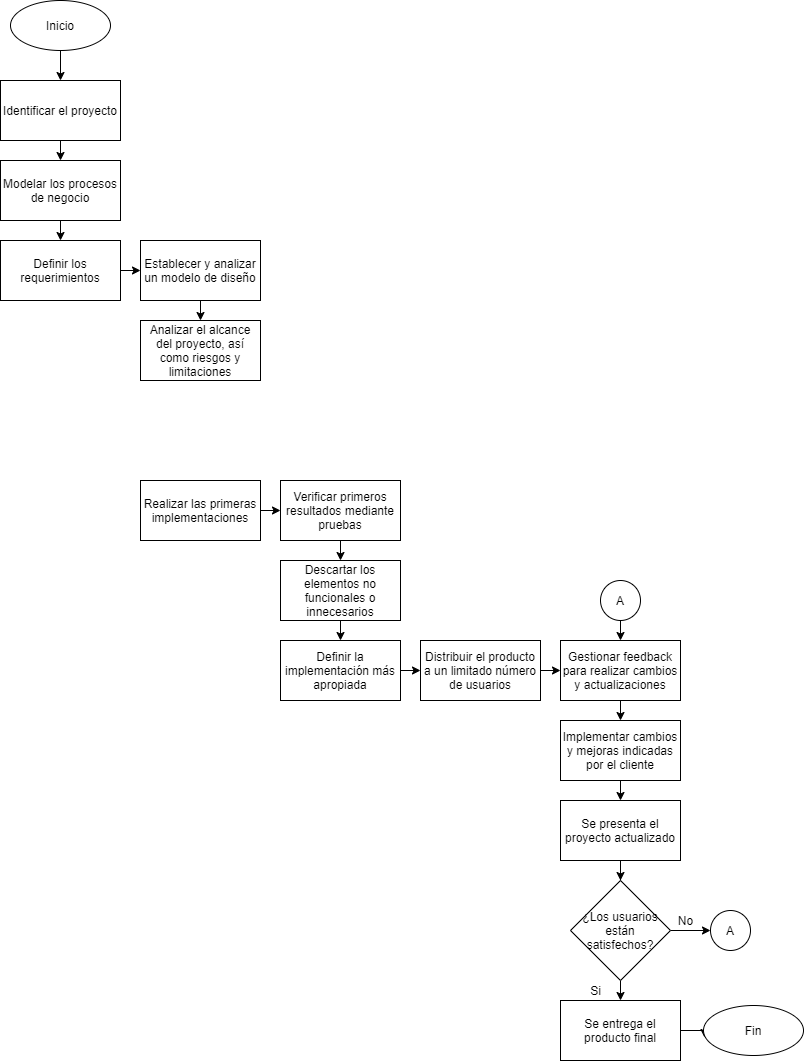

The diagram above was exported from draw.io. Its source (the exported page's mxGraphModel, read from the mxfile embedded in the PNG):
<mxGraphModel dx="617" dy="478" grid="1" gridSize="10" guides="1" tooltips="1" connect="1" arrows="1" fold="1" page="1" pageScale="1" pageWidth="827" pageHeight="1169" math="0" shadow="0">
  <root>
    <mxCell id="0" />
    <mxCell id="1" parent="0" />
    <mxCell id="4" style="edgeStyle=orthogonalEdgeStyle;rounded=0;orthogonalLoop=1;jettySize=auto;html=1;exitX=0.5;exitY=1;exitDx=0;exitDy=0;entryX=0.5;entryY=0;entryDx=0;entryDy=0;" parent="1" source="2" target="3" edge="1">
      <mxGeometry relative="1" as="geometry" />
    </mxCell>
    <mxCell id="2" value="Inicio" style="ellipse;whiteSpace=wrap;html=1;" parent="1" vertex="1">
      <mxGeometry x="27" y="40" width="100" height="50" as="geometry" />
    </mxCell>
    <mxCell id="10" style="edgeStyle=orthogonalEdgeStyle;rounded=0;orthogonalLoop=1;jettySize=auto;html=1;exitX=0.5;exitY=1;exitDx=0;exitDy=0;entryX=0.5;entryY=0;entryDx=0;entryDy=0;" edge="1" parent="1" source="3" target="7">
      <mxGeometry relative="1" as="geometry" />
    </mxCell>
    <mxCell id="3" value="Identificar el proyecto" style="rounded=0;whiteSpace=wrap;html=1;" parent="1" vertex="1">
      <mxGeometry x="17" y="120" width="120" height="60" as="geometry" />
    </mxCell>
    <mxCell id="14" style="edgeStyle=orthogonalEdgeStyle;rounded=0;orthogonalLoop=1;jettySize=auto;html=1;exitX=1;exitY=0.5;exitDx=0;exitDy=0;entryX=0;entryY=0.5;entryDx=0;entryDy=0;" edge="1" parent="1" source="5" target="13">
      <mxGeometry relative="1" as="geometry" />
    </mxCell>
    <mxCell id="5" value="Definir los requerimientos" style="rounded=0;whiteSpace=wrap;html=1;" parent="1" vertex="1">
      <mxGeometry x="17" y="280" width="120" height="60" as="geometry" />
    </mxCell>
    <mxCell id="12" style="edgeStyle=orthogonalEdgeStyle;rounded=0;orthogonalLoop=1;jettySize=auto;html=1;exitX=0.5;exitY=1;exitDx=0;exitDy=0;entryX=0.5;entryY=0;entryDx=0;entryDy=0;" edge="1" parent="1" source="7" target="5">
      <mxGeometry relative="1" as="geometry" />
    </mxCell>
    <mxCell id="7" value="Modelar los procesos de negocio" style="rounded=0;whiteSpace=wrap;html=1;" vertex="1" parent="1">
      <mxGeometry x="17" y="200" width="120" height="60" as="geometry" />
    </mxCell>
    <mxCell id="17" style="edgeStyle=orthogonalEdgeStyle;rounded=0;orthogonalLoop=1;jettySize=auto;html=1;exitX=0.5;exitY=1;exitDx=0;exitDy=0;entryX=0.5;entryY=0;entryDx=0;entryDy=0;" edge="1" parent="1" source="13" target="15">
      <mxGeometry relative="1" as="geometry" />
    </mxCell>
    <mxCell id="13" value="Establecer y analizar un modelo de diseño" style="rounded=0;whiteSpace=wrap;html=1;" vertex="1" parent="1">
      <mxGeometry x="157" y="280" width="120" height="60" as="geometry" />
    </mxCell>
    <mxCell id="15" value="Analizar el alcance del proyecto, así como riesgos y limitaciones" style="rounded=0;whiteSpace=wrap;html=1;" vertex="1" parent="1">
      <mxGeometry x="157" y="360" width="120" height="60" as="geometry" />
    </mxCell>
    <mxCell id="39" style="edgeStyle=orthogonalEdgeStyle;rounded=0;orthogonalLoop=1;jettySize=auto;html=1;exitX=1;exitY=0.5;exitDx=0;exitDy=0;entryX=0;entryY=0.5;entryDx=0;entryDy=0;" edge="1" parent="1" source="40" target="42">
      <mxGeometry relative="1" as="geometry" />
    </mxCell>
    <mxCell id="40" value="Realizar las primeras implementaciones" style="rounded=0;whiteSpace=wrap;html=1;" vertex="1" parent="1">
      <mxGeometry x="157" y="520" width="120" height="60" as="geometry" />
    </mxCell>
    <mxCell id="41" style="edgeStyle=orthogonalEdgeStyle;rounded=0;orthogonalLoop=1;jettySize=auto;html=1;exitX=0.5;exitY=1;exitDx=0;exitDy=0;entryX=0.5;entryY=0;entryDx=0;entryDy=0;" edge="1" parent="1" source="42" target="51">
      <mxGeometry relative="1" as="geometry" />
    </mxCell>
    <mxCell id="42" value="Verificar primeros resultados mediante pruebas" style="rounded=0;whiteSpace=wrap;html=1;" vertex="1" parent="1">
      <mxGeometry x="297" y="520" width="120" height="60" as="geometry" />
    </mxCell>
    <mxCell id="43" style="edgeStyle=orthogonalEdgeStyle;rounded=0;orthogonalLoop=1;jettySize=auto;html=1;exitX=1;exitY=0.5;exitDx=0;exitDy=0;entryX=0;entryY=0.5;entryDx=0;entryDy=0;" edge="1" parent="1" source="44" target="46">
      <mxGeometry relative="1" as="geometry" />
    </mxCell>
    <mxCell id="44" value="Definir la implementación más apropiada" style="rounded=0;whiteSpace=wrap;html=1;" vertex="1" parent="1">
      <mxGeometry x="297" y="680" width="120" height="60" as="geometry" />
    </mxCell>
    <mxCell id="45" style="edgeStyle=orthogonalEdgeStyle;rounded=0;orthogonalLoop=1;jettySize=auto;html=1;exitX=1;exitY=0.5;exitDx=0;exitDy=0;entryX=0;entryY=0.5;entryDx=0;entryDy=0;" edge="1" parent="1" source="46" target="48">
      <mxGeometry relative="1" as="geometry" />
    </mxCell>
    <mxCell id="46" value="Distribuir el producto a un limitado número de usuarios" style="rounded=0;whiteSpace=wrap;html=1;" vertex="1" parent="1">
      <mxGeometry x="437" y="680" width="120" height="60" as="geometry" />
    </mxCell>
    <mxCell id="47" style="edgeStyle=orthogonalEdgeStyle;rounded=0;orthogonalLoop=1;jettySize=auto;html=1;exitX=0.5;exitY=1;exitDx=0;exitDy=0;entryX=0.5;entryY=0;entryDx=0;entryDy=0;" edge="1" parent="1" source="48">
      <mxGeometry relative="1" as="geometry">
        <mxPoint x="637" y="760" as="targetPoint" />
      </mxGeometry>
    </mxCell>
    <mxCell id="48" value="Gestionar feedback para realizar cambios y actualizaciones" style="rounded=0;whiteSpace=wrap;html=1;" vertex="1" parent="1">
      <mxGeometry x="577" y="680" width="120" height="60" as="geometry" />
    </mxCell>
    <mxCell id="50" style="edgeStyle=orthogonalEdgeStyle;rounded=0;orthogonalLoop=1;jettySize=auto;html=1;exitX=0.5;exitY=1;exitDx=0;exitDy=0;entryX=0.5;entryY=0;entryDx=0;entryDy=0;" edge="1" parent="1" source="51" target="44">
      <mxGeometry relative="1" as="geometry" />
    </mxCell>
    <mxCell id="51" value="Descartar los elementos no funcionales o innecesarios" style="rounded=0;whiteSpace=wrap;html=1;" vertex="1" parent="1">
      <mxGeometry x="297" y="600" width="120" height="60" as="geometry" />
    </mxCell>
    <mxCell id="55" style="edgeStyle=orthogonalEdgeStyle;rounded=0;orthogonalLoop=1;jettySize=auto;html=1;exitX=0.5;exitY=1;exitDx=0;exitDy=0;entryX=0.5;entryY=0;entryDx=0;entryDy=0;" edge="1" parent="1" source="53">
      <mxGeometry relative="1" as="geometry">
        <mxPoint x="637" y="840" as="targetPoint" />
      </mxGeometry>
    </mxCell>
    <mxCell id="53" value="Implementar cambios y mejoras indicadas por el cliente" style="rounded=0;whiteSpace=wrap;html=1;" vertex="1" parent="1">
      <mxGeometry x="577" y="760" width="120" height="60" as="geometry" />
    </mxCell>
    <mxCell id="58" style="edgeStyle=orthogonalEdgeStyle;rounded=0;orthogonalLoop=1;jettySize=auto;html=1;exitX=0.5;exitY=1;exitDx=0;exitDy=0;" edge="1" parent="1" source="56" target="57">
      <mxGeometry relative="1" as="geometry" />
    </mxCell>
    <mxCell id="56" value="Se presenta el proyecto actualizado" style="rounded=0;whiteSpace=wrap;html=1;" vertex="1" parent="1">
      <mxGeometry x="577" y="840" width="120" height="60" as="geometry" />
    </mxCell>
    <mxCell id="64" style="edgeStyle=orthogonalEdgeStyle;rounded=0;orthogonalLoop=1;jettySize=auto;html=1;exitX=0.5;exitY=1;exitDx=0;exitDy=0;entryX=0.5;entryY=0;entryDx=0;entryDy=0;" edge="1" parent="1" source="57" target="59">
      <mxGeometry relative="1" as="geometry" />
    </mxCell>
    <mxCell id="72" style="edgeStyle=orthogonalEdgeStyle;rounded=0;orthogonalLoop=1;jettySize=auto;html=1;exitX=1;exitY=0.5;exitDx=0;exitDy=0;entryX=0;entryY=0.5;entryDx=0;entryDy=0;" edge="1" parent="1" source="57" target="70">
      <mxGeometry relative="1" as="geometry" />
    </mxCell>
    <mxCell id="57" value="¿Los usuarios están satisfechos?" style="rhombus;whiteSpace=wrap;html=1;" vertex="1" parent="1">
      <mxGeometry x="587" y="920" width="100" height="100" as="geometry" />
    </mxCell>
    <mxCell id="74" style="edgeStyle=orthogonalEdgeStyle;rounded=0;orthogonalLoop=1;jettySize=auto;html=1;exitX=1;exitY=0.5;exitDx=0;exitDy=0;entryX=0.01;entryY=0.64;entryDx=0;entryDy=0;entryPerimeter=0;" edge="1" parent="1" source="59" target="61">
      <mxGeometry relative="1" as="geometry" />
    </mxCell>
    <mxCell id="59" value="Se entrega el producto final" style="rounded=0;whiteSpace=wrap;html=1;" vertex="1" parent="1">
      <mxGeometry x="577" y="1040" width="120" height="60" as="geometry" />
    </mxCell>
    <mxCell id="61" value="Fin" style="ellipse;whiteSpace=wrap;html=1;" vertex="1" parent="1">
      <mxGeometry x="720" y="1045" width="100" height="50" as="geometry" />
    </mxCell>
    <mxCell id="66" value="Si" style="text;html=1;align=center;verticalAlign=middle;resizable=0;points=[];autosize=1;" vertex="1" parent="1">
      <mxGeometry x="597" y="1020" width="30" height="20" as="geometry" />
    </mxCell>
    <mxCell id="68" style="edgeStyle=orthogonalEdgeStyle;rounded=0;orthogonalLoop=1;jettySize=auto;html=1;exitX=0.5;exitY=1;exitDx=0;exitDy=0;entryX=0.5;entryY=0;entryDx=0;entryDy=0;" edge="1" parent="1" source="67" target="48">
      <mxGeometry relative="1" as="geometry" />
    </mxCell>
    <mxCell id="67" value="A" style="ellipse;whiteSpace=wrap;html=1;aspect=fixed;" vertex="1" parent="1">
      <mxGeometry x="617" y="620" width="40" height="40" as="geometry" />
    </mxCell>
    <mxCell id="70" value="A" style="ellipse;whiteSpace=wrap;html=1;aspect=fixed;" vertex="1" parent="1">
      <mxGeometry x="727" y="950" width="40" height="40" as="geometry" />
    </mxCell>
    <mxCell id="73" value="No" style="text;html=1;align=center;verticalAlign=middle;resizable=0;points=[];autosize=1;" vertex="1" parent="1">
      <mxGeometry x="687" y="950" width="30" height="20" as="geometry" />
    </mxCell>
  </root>
</mxGraphModel>